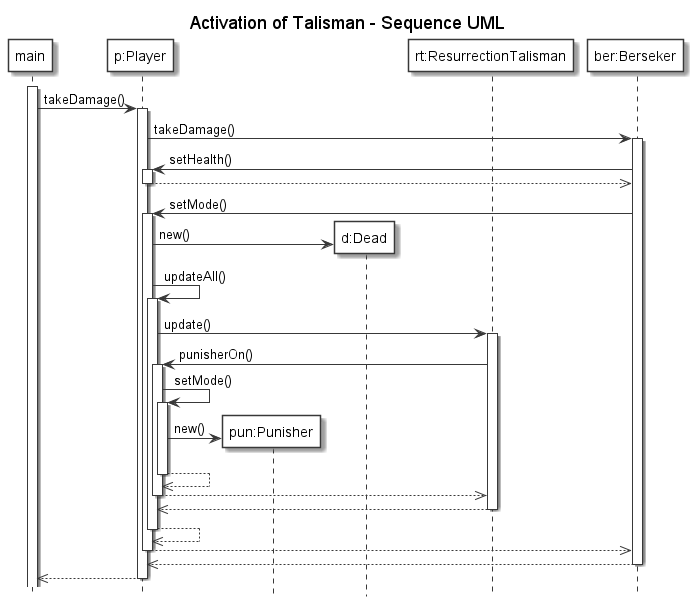

The diagram above was rendered by PlantUML. Its source (embedded in the PNG):
@startuml

'START STYLE
skinparam{
    monochrome true
}
skinparam sequence{
    participantBackgroundColor white
}

hide footbox
'END STYLE

title Activation of Talisman - Sequence UML

participant "main" as main
participant "p:Player" as p
participant "pun:Punisher" as pun
participant "d:Dead" as d
participant "rt:ResurrectionTalisman" as rt
participant "ber:Berseker" as ber

activate main

main -> p : takeDamage() 
activate p

p -> ber : takeDamage()
activate ber

ber -> p+ : setHealth()
p -->> ber- 


ber -> p+ : setMode()
p -> d** : new()
p -> p+ : updateAll()

p -> rt : update()
activate rt

rt -> p+ : punisherOn()

p -> p+ : setMode()

p -> pun ** : new()
p -->> p-
p -->> rt-

rt -->> p
deactivate rt

p -->> p-
p -->> ber-

ber -->> p 
deactivate ber

p -->> main 
deactivate p

@enduml